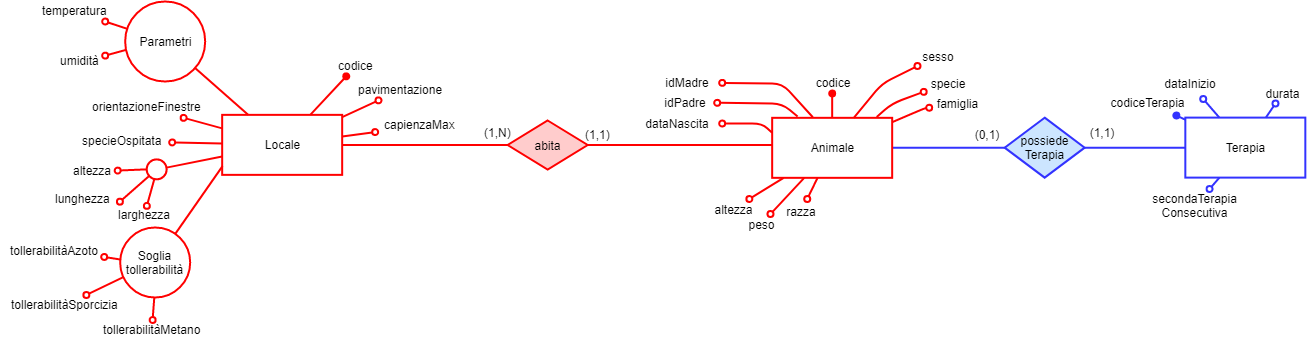

The diagram above was exported from draw.io. Its source (the exported page's mxGraphModel, read from the mxfile embedded in the PNG):
<mxGraphModel dx="5310" dy="970" grid="1" gridSize="10" guides="1" tooltips="1" connect="1" arrows="1" fold="1" page="1" pageScale="1" pageWidth="3300" pageHeight="2339" math="0" shadow="0">
  <root>
    <mxCell id="0" />
    <mxCell id="1" parent="0" />
    <mxCell id="2" value="Terapia" style="rounded=0;whiteSpace=wrap;html=1;strokeColor=#3333FF;strokeWidth=2;" vertex="1" parent="1">
      <mxGeometry x="-2057.166707356771" y="3784.1111755371094" width="120" height="60" as="geometry" />
    </mxCell>
    <mxCell id="3" value="abita" style="rhombus;whiteSpace=wrap;html=1;align=center;strokeColor=#FF0000;strokeWidth=2;fillColor=#FFCCCC;" vertex="1" parent="1">
      <mxGeometry x="-2734.8333740234375" y="3787" width="80" height="49" as="geometry" />
    </mxCell>
    <mxCell id="4" value="Locale&lt;br&gt;" style="rounded=0;whiteSpace=wrap;html=1;align=center;strokeColor=#FF0000;strokeWidth=2;" vertex="1" parent="1">
      <mxGeometry x="-3020.3333740234375" y="3781.357212611607" width="120" height="60" as="geometry" />
    </mxCell>
    <mxCell id="5" value="secondaTerapia Consecutiva" style="text;html=1;strokeColor=none;fillColor=none;align=center;verticalAlign=middle;whiteSpace=wrap;rounded=0;" vertex="1" parent="1">
      <mxGeometry x="-2098.666707356771" y="3855.5" width="103" height="33" as="geometry" />
    </mxCell>
    <mxCell id="6" style="edgeStyle=none;rounded=1;comic=0;jumpSize=11;orthogonalLoop=1;jettySize=auto;html=1;startArrow=none;startFill=0;endArrow=oval;endFill=0;strokeColor=#3333FF;strokeWidth=2;align=center;" edge="1" source="2" target="5" parent="1">
      <mxGeometry relative="1" as="geometry">
        <mxPoint x="-2074.6667073567714" y="3863" as="targetPoint" />
        <mxPoint x="-2058.300050333555" y="3847.1111755371094" as="sourcePoint" />
      </mxGeometry>
    </mxCell>
    <mxCell id="7" value="durata" style="text;html=1;strokeColor=none;fillColor=none;align=center;verticalAlign=middle;whiteSpace=wrap;rounded=0;" vertex="1" parent="1">
      <mxGeometry x="-1984.666707356771" y="3750" width="49" height="20" as="geometry" />
    </mxCell>
    <mxCell id="8" value="" style="endArrow=oval;html=1;startArrow=none;startFill=0;endFill=0;strokeColor=#3333FF;strokeWidth=2;" edge="1" source="2" target="7" parent="1">
      <mxGeometry width="50" height="50" relative="1" as="geometry">
        <mxPoint x="-2105.666707356771" y="3837.1111755371094" as="sourcePoint" />
        <mxPoint x="-2095.666707356771" y="3817.1111755371094" as="targetPoint" />
        <Array as="points" />
      </mxGeometry>
    </mxCell>
    <mxCell id="9" value="codiceTerapia" style="text;html=1;strokeColor=none;fillColor=none;align=center;verticalAlign=middle;whiteSpace=wrap;rounded=0;" vertex="1" parent="1">
      <mxGeometry x="-2140.666707356771" y="3755" width="91" height="27" as="geometry" />
    </mxCell>
    <mxCell id="10" value="" style="endArrow=oval;html=1;startArrow=none;startFill=0;endFill=1;strokeColor=#3333FF;strokeWidth=2;" edge="1" source="2" target="9" parent="1">
      <mxGeometry width="50" height="50" relative="1" as="geometry">
        <mxPoint x="-2085.666707356771" y="3847.1111755371094" as="sourcePoint" />
        <mxPoint x="-2095.666707356771" y="3842.1111755371094" as="targetPoint" />
        <Array as="points" />
      </mxGeometry>
    </mxCell>
    <mxCell id="11" value="dataInizio" style="text;html=1;strokeColor=none;fillColor=none;align=center;verticalAlign=middle;whiteSpace=wrap;rounded=0;direction=south;" vertex="1" parent="1">
      <mxGeometry x="-2077.666707356771" y="3734.5" width="50" height="31" as="geometry" />
    </mxCell>
    <mxCell id="12" value="" style="endArrow=oval;html=1;startArrow=none;startFill=0;endFill=0;strokeColor=#3333FF;strokeWidth=2;" edge="1" source="2" target="11" parent="1">
      <mxGeometry width="50" height="50" relative="1" as="geometry">
        <mxPoint x="-2055.666707356771" y="3802.1111755371094" as="sourcePoint" />
        <mxPoint x="-2100.666707356771" y="3793" as="targetPoint" />
        <Array as="points" />
      </mxGeometry>
    </mxCell>
    <mxCell id="13" style="edgeStyle=orthogonalEdgeStyle;rounded=1;comic=0;jumpSize=11;orthogonalLoop=1;jettySize=auto;html=1;startArrow=none;startFill=0;endArrow=none;endFill=0;strokeColor=#3333FF;strokeWidth=2;" edge="1" source="15" target="2" parent="1">
      <mxGeometry relative="1" as="geometry">
        <Array as="points">
          <mxPoint x="-2107" y="3814.5" />
          <mxPoint x="-2107" y="3814.5" />
        </Array>
        <mxPoint x="-1724.3333740234375" y="4193" as="targetPoint" />
      </mxGeometry>
    </mxCell>
    <mxCell id="14" value="(1,1)" style="text;html=1;strokeColor=none;fillColor=none;align=center;verticalAlign=middle;whiteSpace=wrap;rounded=0;" vertex="1" parent="1">
      <mxGeometry x="-2160.8333740234375" y="3789.1111755371094" width="40" height="20" as="geometry" />
    </mxCell>
    <mxCell id="15" value="possiede&lt;br&gt;Terapia" style="rhombus;whiteSpace=wrap;html=1;fontSize=12;align=center;strokeColor=#3333FF;strokeWidth=2;fillColor=#CCE5FF;" vertex="1" parent="1">
      <mxGeometry x="-2237.8333740234375" y="3784.1428833007812" width="80" height="60" as="geometry" />
    </mxCell>
    <mxCell id="16" value="(0,1)" style="text;html=1;strokeColor=none;fillColor=none;align=center;verticalAlign=middle;whiteSpace=wrap;rounded=0;" vertex="1" parent="1">
      <mxGeometry x="-2275.8333740234375" y="3791.3333435058594" width="40" height="20" as="geometry" />
    </mxCell>
    <mxCell id="17" style="edgeStyle=orthogonalEdgeStyle;rounded=1;comic=0;jumpSize=11;orthogonalLoop=1;jettySize=auto;html=1;startArrow=none;startFill=0;endArrow=none;endFill=0;strokeColor=#3333FF;strokeWidth=2;" edge="1" source="18" target="15" parent="1">
      <mxGeometry relative="1" as="geometry">
        <Array as="points">
          <mxPoint x="-2287" y="3814.5" />
          <mxPoint x="-2287" y="3814.5" />
        </Array>
        <mxPoint x="-2367.3333740234375" y="3844.3333435058594" as="sourcePoint" />
      </mxGeometry>
    </mxCell>
    <mxCell id="18" value="Animale" style="rounded=0;whiteSpace=wrap;html=1;strokeColor=#FF0000;strokeWidth=2;" vertex="1" parent="1">
      <mxGeometry x="-2470.3333740234375" y="3784.3333435058594" width="120" height="60" as="geometry" />
    </mxCell>
    <mxCell id="19" value="" style="endArrow=oval;html=1;endFill=0;strokeColor=#FF0000;strokeWidth=2;" edge="1" source="18" target="20" parent="1">
      <mxGeometry width="50" height="50" relative="1" as="geometry">
        <mxPoint x="-2340.3333740234375" y="3850" as="sourcePoint" />
        <mxPoint x="-2300.3333740234375" y="3790" as="targetPoint" />
        <Array as="points">
          <mxPoint x="-2318.3333740234375" y="3775" />
        </Array>
      </mxGeometry>
    </mxCell>
    <mxCell id="20" value="famiglia" style="text;html=1;strokeColor=none;fillColor=none;align=center;verticalAlign=middle;whiteSpace=wrap;rounded=0;" vertex="1" parent="1">
      <mxGeometry x="-2313.3333740234375" y="3760" width="55" height="20" as="geometry" />
    </mxCell>
    <mxCell id="21" value="" style="endArrow=oval;html=1;exitX=0.871;exitY=-0.014;exitDx=0;exitDy=0;exitPerimeter=0;endFill=0;strokeColor=#FF0000;strokeWidth=2;" edge="1" source="18" target="22" parent="1">
      <mxGeometry width="50" height="50" relative="1" as="geometry">
        <mxPoint x="-2350.3333740234375" y="3800" as="sourcePoint" />
        <mxPoint x="-2300.3333740234375" y="3770" as="targetPoint" />
        <Array as="points">
          <mxPoint x="-2350.3333740234375" y="3770" />
        </Array>
      </mxGeometry>
    </mxCell>
    <mxCell id="22" value="specie" style="text;html=1;strokeColor=none;fillColor=none;align=center;verticalAlign=middle;whiteSpace=wrap;rounded=0;" vertex="1" parent="1">
      <mxGeometry x="-2318.8333740234375" y="3740" width="48" height="19" as="geometry" />
    </mxCell>
    <mxCell id="23" value="" style="endArrow=oval;html=1;exitX=0.68;exitY=-0.001;exitDx=0;exitDy=0;exitPerimeter=0;endFill=0;strokeColor=#FF0000;strokeWidth=2;" edge="1" source="18" target="24" parent="1">
      <mxGeometry width="50" height="50" relative="1" as="geometry">
        <mxPoint x="-2350.3333740234375" y="3810" as="sourcePoint" />
        <mxPoint x="-2300.3333740234375" y="3750" as="targetPoint" />
        <Array as="points">
          <mxPoint x="-2360.3333740234375" y="3750" />
        </Array>
      </mxGeometry>
    </mxCell>
    <mxCell id="24" value="sesso" style="text;html=1;strokeColor=none;fillColor=none;align=center;verticalAlign=middle;whiteSpace=wrap;rounded=0;" vertex="1" parent="1">
      <mxGeometry x="-2328.8333740234375" y="3712.5" width="48" height="20" as="geometry" />
    </mxCell>
    <mxCell id="25" value="" style="endArrow=oval;html=1;exitX=0.5;exitY=0;exitDx=0;exitDy=0;startArrow=none;startFill=0;endFill=1;strokeWidth=2;strokeColor=#FF0000;" edge="1" source="18" parent="1">
      <mxGeometry width="50" height="50" relative="1" as="geometry">
        <mxPoint x="-2420.3333740234375" y="3740" as="sourcePoint" />
        <mxPoint x="-2410.3333740234366" y="3760" as="targetPoint" />
      </mxGeometry>
    </mxCell>
    <mxCell id="26" value="codice" style="text;html=1;strokeColor=none;fillColor=none;align=center;verticalAlign=middle;whiteSpace=wrap;rounded=0;" vertex="1" parent="1">
      <mxGeometry x="-2430.3333740234375" y="3739" width="40" height="20" as="geometry" />
    </mxCell>
    <mxCell id="27" value="" style="endArrow=oval;html=1;exitX=0.339;exitY=-0.01;exitDx=0;exitDy=0;exitPerimeter=0;endFill=0;strokeColor=#FF0000;strokeWidth=2;" edge="1" source="18" target="28" parent="1">
      <mxGeometry width="50" height="50" relative="1" as="geometry">
        <mxPoint x="-2510.3333740234375" y="3750" as="sourcePoint" />
        <mxPoint x="-2510.3333740234375" y="3750" as="targetPoint" />
        <Array as="points">
          <mxPoint x="-2460.3333740234375" y="3750" />
        </Array>
      </mxGeometry>
    </mxCell>
    <mxCell id="28" value="idMadre" style="text;html=1;strokeColor=none;fillColor=none;align=center;verticalAlign=middle;whiteSpace=wrap;rounded=0;" vertex="1" parent="1">
      <mxGeometry x="-2590.3333740234375" y="3739" width="70" height="20" as="geometry" />
    </mxCell>
    <mxCell id="29" value="" style="endArrow=oval;html=1;exitX=0.212;exitY=-0.021;exitDx=0;exitDy=0;exitPerimeter=0;endFill=0;strokeColor=#FF0000;strokeWidth=2;" edge="1" source="18" target="30" parent="1">
      <mxGeometry width="50" height="50" relative="1" as="geometry">
        <mxPoint x="-2452.3333740234375" y="3788" as="sourcePoint" />
        <mxPoint x="-2510.3333740234375" y="3770" as="targetPoint" />
        <Array as="points">
          <mxPoint x="-2460.3333740234375" y="3770" />
        </Array>
      </mxGeometry>
    </mxCell>
    <mxCell id="30" value="idPadre" style="text;html=1;strokeColor=none;fillColor=none;align=center;verticalAlign=middle;whiteSpace=wrap;rounded=0;" vertex="1" parent="1">
      <mxGeometry x="-2590.3333740234375" y="3759" width="65" height="20" as="geometry" />
    </mxCell>
    <mxCell id="31" value="" style="endArrow=none;html=1;entryX=0;entryY=0.25;entryDx=0;entryDy=0;startArrow=oval;startFill=0;strokeColor=#FF0000;strokeWidth=2;" edge="1" source="32" target="18" parent="1">
      <mxGeometry width="50" height="50" relative="1" as="geometry">
        <mxPoint x="-2510.3333740234375" y="3790" as="sourcePoint" />
        <mxPoint x="-2470.3333740234375" y="3780" as="targetPoint" />
        <Array as="points">
          <mxPoint x="-2480.3333740234375" y="3790" />
        </Array>
      </mxGeometry>
    </mxCell>
    <mxCell id="32" value="dataNascita" style="text;html=1;strokeColor=none;fillColor=none;align=center;verticalAlign=middle;whiteSpace=wrap;rounded=0;" vertex="1" parent="1">
      <mxGeometry x="-2610.3333740234375" y="3780" width="90" height="20" as="geometry" />
    </mxCell>
    <mxCell id="33" value="" style="endArrow=none;html=1;startArrow=oval;startFill=0;strokeColor=#FF0000;strokeWidth=2;" edge="1" source="34" target="18" parent="1">
      <mxGeometry width="50" height="50" relative="1" as="geometry">
        <mxPoint x="-2510.3333740234375" y="3830" as="sourcePoint" />
        <mxPoint x="-2480.3333740234375" y="3820" as="targetPoint" />
        <Array as="points" />
      </mxGeometry>
    </mxCell>
    <mxCell id="34" value="altezza" style="text;html=1;strokeColor=none;fillColor=none;align=center;verticalAlign=middle;whiteSpace=wrap;rounded=0;" vertex="1" parent="1">
      <mxGeometry x="-2538.3333740234375" y="3865.5" width="58" height="20" as="geometry" />
    </mxCell>
    <mxCell id="35" value="peso" style="text;html=1;strokeColor=none;fillColor=none;align=center;verticalAlign=middle;whiteSpace=wrap;rounded=0;" vertex="1" parent="1">
      <mxGeometry x="-2504.3333740234375" y="3880.5" width="46" height="20" as="geometry" />
    </mxCell>
    <mxCell id="36" value="" style="endArrow=none;html=1;startArrow=oval;startFill=0;strokeColor=#FF0000;strokeWidth=2;" edge="1" source="35" target="18" parent="1">
      <mxGeometry width="50" height="50" relative="1" as="geometry">
        <mxPoint x="-2510.3333740234375" y="3810" as="sourcePoint" />
        <mxPoint x="-2500.3333740234375" y="3810" as="targetPoint" />
        <Array as="points" />
      </mxGeometry>
    </mxCell>
    <mxCell id="37" value="razza" style="text;html=1;strokeColor=none;fillColor=none;align=center;verticalAlign=middle;whiteSpace=wrap;rounded=0;" vertex="1" parent="1">
      <mxGeometry x="-2463.3333740234375" y="3865.5" width="44" height="25" as="geometry" />
    </mxCell>
    <mxCell id="38" style="rounded=1;orthogonalLoop=1;jettySize=auto;html=1;endArrow=oval;endFill=0;strokeColor=#FF0000;strokeWidth=2;" edge="1" source="18" target="37" parent="1">
      <mxGeometry relative="1" as="geometry">
        <mxPoint x="-2468.3333740234375" y="3883" as="targetPoint" />
      </mxGeometry>
    </mxCell>
    <mxCell id="39" style="edgeStyle=orthogonalEdgeStyle;rounded=1;orthogonalLoop=1;jettySize=auto;html=1;endArrow=none;endFill=0;strokeColor=#FF0000;strokeWidth=2;fillColor=#1ba1e2;" edge="1" source="18" target="3" parent="1">
      <mxGeometry relative="1" as="geometry">
        <Array as="points">
          <mxPoint x="-2597" y="3811.5" />
          <mxPoint x="-2597" y="3811.5" />
        </Array>
        <mxPoint x="-2470.3333740234375" y="3831" as="sourcePoint" />
        <mxPoint x="-3590.1569034352024" y="4353.857212611607" as="targetPoint" />
      </mxGeometry>
    </mxCell>
    <mxCell id="40" value="(1,1)" style="text;html=1;resizable=0;points=[];autosize=1;align=left;verticalAlign=top;spacingTop=-4;" vertex="1" parent="1">
      <mxGeometry x="-2658.8333740234375" y="3791.5" width="48" height="12" as="geometry" />
    </mxCell>
    <mxCell id="41" value="(1,N)" style="text;html=1;resizable=0;points=[];autosize=1;align=left;verticalAlign=top;spacingTop=-4;" vertex="1" parent="1">
      <mxGeometry x="-2759.8333740234375" y="3789.5" width="48" height="12" as="geometry" />
    </mxCell>
    <mxCell id="42" style="edgeStyle=orthogonalEdgeStyle;rounded=1;orthogonalLoop=1;jettySize=auto;html=1;endArrow=none;endFill=0;strokeColor=#FF0000;strokeWidth=2;" edge="1" source="3" target="4" parent="1">
      <mxGeometry relative="1" as="geometry">
        <Array as="points">
          <mxPoint x="-2837" y="3811.5" />
          <mxPoint x="-2837" y="3811.5" />
        </Array>
      </mxGeometry>
    </mxCell>
    <mxCell id="43" value="capienzaMax" style="text;html=1;resizable=0;points=[];autosize=1;align=center;verticalAlign=top;spacingTop=-4;" vertex="1" parent="1">
      <mxGeometry x="-2867.3333740234375" y="3782.357212611607" width="90" height="20" as="geometry" />
    </mxCell>
    <mxCell id="44" style="edgeStyle=none;rounded=1;orthogonalLoop=1;jettySize=auto;html=1;endArrow=oval;endFill=0;strokeColor=#FF0000;strokeWidth=2;" edge="1" source="4" target="43" parent="1">
      <mxGeometry relative="1" as="geometry">
        <Array as="points" />
      </mxGeometry>
    </mxCell>
    <mxCell id="45" value="pavimentazione" style="text;html=1;resizable=0;points=[];autosize=1;align=center;verticalAlign=top;spacingTop=-4;" vertex="1" parent="1">
      <mxGeometry x="-2892.3333740234375" y="3746.857212611607" width="100" height="20" as="geometry" />
    </mxCell>
    <mxCell id="46" value="" style="edgeStyle=none;rounded=1;orthogonalLoop=1;jettySize=auto;html=1;endArrow=oval;endFill=0;strokeColor=#FF0000;strokeWidth=2;" edge="1" source="4" target="45" parent="1">
      <mxGeometry relative="1" as="geometry">
        <mxPoint x="-2820.3333740234375" y="4213.857212611607" as="targetPoint" />
      </mxGeometry>
    </mxCell>
    <mxCell id="47" value="codice&lt;br&gt;" style="text;html=1;resizable=0;points=[];autosize=1;align=center;verticalAlign=top;spacingTop=-4;" vertex="1" parent="1">
      <mxGeometry x="-2911.8333740234375" y="3722.857212611607" width="50" height="20" as="geometry" />
    </mxCell>
    <mxCell id="48" style="edgeStyle=none;rounded=1;comic=0;jumpStyle=gap;orthogonalLoop=1;jettySize=auto;html=1;shadow=0;startArrow=none;startFill=0;endArrow=oval;endFill=1;fillColor=#000000;strokeColor=#FF0000;strokeWidth=2;" edge="1" source="4" target="47" parent="1">
      <mxGeometry relative="1" as="geometry" />
    </mxCell>
    <mxCell id="49" value="temperatura&lt;br&gt;" style="text;html=1;resizable=0;points=[];autosize=1;align=center;verticalAlign=top;spacingTop=-4;" vertex="1" parent="1">
      <mxGeometry x="-3207.3333740234375" y="3668" width="80" height="20" as="geometry" />
    </mxCell>
    <mxCell id="50" style="edgeStyle=none;rounded=1;orthogonalLoop=1;jettySize=auto;html=1;endArrow=oval;endFill=0;strokeColor=#FF0000;strokeWidth=2;" edge="1" source="53" target="49" parent="1">
      <mxGeometry relative="1" as="geometry" />
    </mxCell>
    <mxCell id="51" value="umidità&lt;br&gt;" style="text;html=1;resizable=0;points=[];autosize=1;align=center;verticalAlign=top;spacingTop=-4;" vertex="1" parent="1">
      <mxGeometry x="-3187.3333740234375" y="3718" width="50" height="20" as="geometry" />
    </mxCell>
    <mxCell id="52" style="edgeStyle=none;rounded=1;orthogonalLoop=1;jettySize=auto;html=1;endArrow=oval;endFill=0;strokeColor=#FF0000;strokeWidth=2;" edge="1" source="53" target="51" parent="1">
      <mxGeometry relative="1" as="geometry" />
    </mxCell>
    <mxCell id="53" value="Parametri" style="ellipse;whiteSpace=wrap;html=1;aspect=fixed;align=center;strokeColor=#FF0000;strokeWidth=2;" vertex="1" parent="1">
      <mxGeometry x="-3117.3333740234375" y="3668" width="80" height="80" as="geometry" />
    </mxCell>
    <mxCell id="54" style="rounded=1;orthogonalLoop=1;jettySize=auto;html=1;endArrow=none;endFill=0;strokeColor=#FF0000;strokeWidth=2;" edge="1" source="4" target="53" parent="1">
      <mxGeometry relative="1" as="geometry">
        <mxPoint x="-3106.8333740234375" y="4334" as="sourcePoint" />
      </mxGeometry>
    </mxCell>
    <mxCell id="55" value="orientazioneFinestre" style="text;html=1;resizable=0;points=[];autosize=1;align=center;verticalAlign=top;spacingTop=-4;" vertex="1" parent="1">
      <mxGeometry x="-3160.3333740234375" y="3764.357212611607" width="130" height="20" as="geometry" />
    </mxCell>
    <mxCell id="56" value="" style="edgeStyle=none;rounded=1;orthogonalLoop=1;jettySize=auto;html=1;endArrow=oval;endFill=0;strokeColor=#FF0000;strokeWidth=2;" edge="1" source="4" target="55" parent="1">
      <mxGeometry relative="1" as="geometry">
        <mxPoint x="-3100.3333740234375" y="4213.857212611607" as="targetPoint" />
        <Array as="points" />
      </mxGeometry>
    </mxCell>
    <mxCell id="57" value="&lt;div align=&quot;center&quot;&gt;specieOspitata&lt;br&gt;&lt;/div&gt;" style="text;html=1;resizable=0;points=[];autosize=1;align=center;verticalAlign=top;spacingTop=-4;" vertex="1" parent="1">
      <mxGeometry x="-3170.3333740234375" y="3797.857212611607" width="100" height="20" as="geometry" />
    </mxCell>
    <mxCell id="58" style="edgeStyle=none;rounded=1;orthogonalLoop=1;jettySize=auto;html=1;endArrow=oval;endFill=0;strokeColor=#FF0000;strokeWidth=2;" edge="1" source="4" target="57" parent="1">
      <mxGeometry relative="1" as="geometry" />
    </mxCell>
    <mxCell id="59" value="altezza&lt;br&gt;" style="text;html=1;resizable=0;points=[];autosize=1;align=center;verticalAlign=top;spacingTop=-4;" vertex="1" parent="1">
      <mxGeometry x="-3174.8333740234375" y="3827.857212611607" width="50" height="20" as="geometry" />
    </mxCell>
    <mxCell id="60" value="" style="edgeStyle=none;rounded=1;orthogonalLoop=1;jettySize=auto;html=1;endArrow=oval;endFill=0;strokeColor=#FF0000;strokeWidth=2;" edge="1" source="65" target="59" parent="1">
      <mxGeometry relative="1" as="geometry">
        <mxPoint x="-3097.3333740234375" y="3839.357212611607" as="sourcePoint" />
        <mxPoint x="-3137.3333740234375" y="3779.357212611607" as="targetPoint" />
      </mxGeometry>
    </mxCell>
    <mxCell id="61" value="lunghezza&lt;br&gt;" style="text;html=1;resizable=0;points=[];autosize=1;align=center;verticalAlign=top;spacingTop=-4;" vertex="1" parent="1">
      <mxGeometry x="-3194.8333740234375" y="3856.357212611607" width="70" height="20" as="geometry" />
    </mxCell>
    <mxCell id="62" value="" style="edgeStyle=none;rounded=1;orthogonalLoop=1;jettySize=auto;html=1;endArrow=oval;endFill=0;entryX=1.032;entryY=0.591;entryDx=0;entryDy=0;entryPerimeter=0;strokeColor=#FF0000;strokeWidth=2;" edge="1" source="65" target="61" parent="1">
      <mxGeometry relative="1" as="geometry">
        <mxPoint x="-3122.2121067602848" y="3842.083238336167" as="targetPoint" />
      </mxGeometry>
    </mxCell>
    <mxCell id="63" value="larghezza&lt;br&gt;" style="text;html=1;resizable=0;points=[];autosize=1;align=center;verticalAlign=top;spacingTop=-4;" vertex="1" parent="1">
      <mxGeometry x="-3133.3333740234375" y="3872.357212611607" width="70" height="20" as="geometry" />
    </mxCell>
    <mxCell id="64" value="" style="edgeStyle=none;rounded=1;orthogonalLoop=1;jettySize=auto;html=1;endArrow=oval;endFill=0;strokeColor=#FF0000;strokeWidth=2;" edge="1" source="65" target="63" parent="1">
      <mxGeometry relative="1" as="geometry">
        <mxPoint x="-3123.19558501444" y="3864.3185023563587" as="targetPoint" />
      </mxGeometry>
    </mxCell>
    <mxCell id="65" value="" style="ellipse;whiteSpace=wrap;html=1;aspect=fixed;align=center;direction=south;strokeColor=#FF0000;strokeWidth=2;" vertex="1" parent="1">
      <mxGeometry x="-3095.8333740234375" y="3825.857212611607" width="20" height="20" as="geometry" />
    </mxCell>
    <mxCell id="66" style="edgeStyle=none;rounded=1;orthogonalLoop=1;jettySize=auto;html=1;endArrow=none;endFill=0;strokeColor=#FF0000;strokeWidth=2;" edge="1" source="65" target="4" parent="1">
      <mxGeometry relative="1" as="geometry" />
    </mxCell>
    <mxCell id="67" style="edgeStyle=none;rounded=1;orthogonalLoop=1;jettySize=auto;html=1;endArrow=none;endFill=0;strokeColor=#FF0000;strokeWidth=2;exitX=0.003;exitY=0.855;exitDx=0;exitDy=0;exitPerimeter=0;" edge="1" source="4" target="70" parent="1">
      <mxGeometry relative="1" as="geometry">
        <mxPoint x="-3011.3333740234375" y="3837" as="sourcePoint" />
      </mxGeometry>
    </mxCell>
    <mxCell id="68" value="&lt;div align=&quot;left&quot;&gt;tollerabilitàA&lt;span style=&quot;text-align: center&quot;&gt;zoto&lt;/span&gt;&lt;/div&gt;" style="text;html=1;resizable=0;points=[];autosize=1;align=center;verticalAlign=top;spacingTop=-4;" vertex="1" parent="1">
      <mxGeometry x="-3238.3333740234375" y="3908" width="100" height="20" as="geometry" />
    </mxCell>
    <mxCell id="69" style="edgeStyle=none;rounded=1;orthogonalLoop=1;jettySize=auto;html=1;endArrow=oval;endFill=0;strokeColor=#FF0000;strokeWidth=2;" edge="1" source="70" target="68" parent="1">
      <mxGeometry relative="1" as="geometry" />
    </mxCell>
    <mxCell id="70" value="Soglia tollerabilità" style="ellipse;whiteSpace=wrap;html=1;aspect=fixed;align=center;strokeColor=#FF0000;strokeWidth=2;" vertex="1" parent="1">
      <mxGeometry x="-3122.3333740234375" y="3894" width="70" height="70" as="geometry" />
    </mxCell>
    <mxCell id="71" style="edgeStyle=none;rounded=1;orthogonalLoop=1;jettySize=auto;html=1;endArrow=oval;endFill=0;strokeColor=#FF0000;strokeWidth=2;" edge="1" source="70" target="72" parent="1">
      <mxGeometry relative="1" as="geometry" />
    </mxCell>
    <mxCell id="72" value="&lt;div align=&quot;left&quot;&gt;tollerabilitàS&lt;span style=&quot;text-align: center&quot;&gt;porcizia&lt;/span&gt;&lt;/div&gt;" style="text;html=1;resizable=0;points=[];autosize=1;align=center;verticalAlign=top;spacingTop=-4;" vertex="1" parent="1">
      <mxGeometry x="-3242.3333740234375" y="3961.5" width="130" height="20" as="geometry" />
    </mxCell>
    <mxCell id="73" value="&lt;div align=&quot;left&quot;&gt;tollerabilitàMetano&lt;/div&gt;" style="text;html=1;resizable=0;points=[];autosize=1;align=center;verticalAlign=top;spacingTop=-4;" vertex="1" parent="1">
      <mxGeometry x="-3150.3333740234375" y="3986.5" width="120" height="20" as="geometry" />
    </mxCell>
    <mxCell id="74" style="edgeStyle=none;rounded=1;orthogonalLoop=1;jettySize=auto;html=1;endArrow=oval;endFill=0;strokeColor=#FF0000;strokeWidth=2;" edge="1" source="70" target="73" parent="1">
      <mxGeometry relative="1" as="geometry" />
    </mxCell>
  </root>
</mxGraphModel>